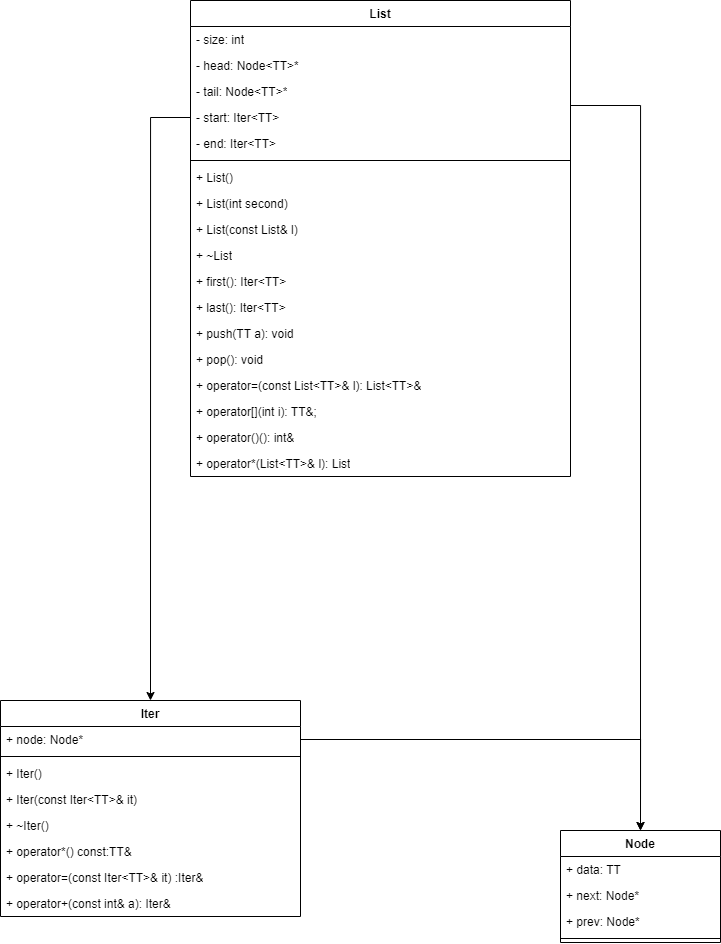

The diagram above was exported from draw.io. Its source (the exported page's mxGraphModel, read from the mxfile embedded in the PNG):
<mxGraphModel dx="1235" dy="787" grid="1" gridSize="10" guides="1" tooltips="1" connect="1" arrows="1" fold="1" page="1" pageScale="1" pageWidth="827" pageHeight="1169" math="0" shadow="0">
  <root>
    <mxCell id="0" />
    <mxCell id="1" parent="0" />
    <mxCell id="eu3L_aYOdxIUXeKn-YC6-1" value="Node" style="swimlane;fontStyle=1;align=center;verticalAlign=top;childLayout=stackLayout;horizontal=1;startSize=26;horizontalStack=0;resizeParent=1;resizeParentMax=0;resizeLast=0;collapsible=1;marginBottom=0;whiteSpace=wrap;html=1;" vertex="1" parent="1">
      <mxGeometry x="650" y="950" width="160" height="112" as="geometry" />
    </mxCell>
    <mxCell id="eu3L_aYOdxIUXeKn-YC6-2" value="+ data: TT" style="text;strokeColor=none;fillColor=none;align=left;verticalAlign=top;spacingLeft=4;spacingRight=4;overflow=hidden;rotatable=0;points=[[0,0.5],[1,0.5]];portConstraint=eastwest;whiteSpace=wrap;html=1;" vertex="1" parent="eu3L_aYOdxIUXeKn-YC6-1">
      <mxGeometry y="26" width="160" height="26" as="geometry" />
    </mxCell>
    <mxCell id="eu3L_aYOdxIUXeKn-YC6-5" value="+ next: Node*" style="text;strokeColor=none;fillColor=none;align=left;verticalAlign=top;spacingLeft=4;spacingRight=4;overflow=hidden;rotatable=0;points=[[0,0.5],[1,0.5]];portConstraint=eastwest;whiteSpace=wrap;html=1;" vertex="1" parent="eu3L_aYOdxIUXeKn-YC6-1">
      <mxGeometry y="52" width="160" height="26" as="geometry" />
    </mxCell>
    <mxCell id="eu3L_aYOdxIUXeKn-YC6-6" value="+ prev: Node*" style="text;strokeColor=none;fillColor=none;align=left;verticalAlign=top;spacingLeft=4;spacingRight=4;overflow=hidden;rotatable=0;points=[[0,0.5],[1,0.5]];portConstraint=eastwest;whiteSpace=wrap;html=1;" vertex="1" parent="eu3L_aYOdxIUXeKn-YC6-1">
      <mxGeometry y="78" width="160" height="26" as="geometry" />
    </mxCell>
    <mxCell id="eu3L_aYOdxIUXeKn-YC6-3" value="" style="line;strokeWidth=1;fillColor=none;align=left;verticalAlign=middle;spacingTop=-1;spacingLeft=3;spacingRight=3;rotatable=0;labelPosition=right;points=[];portConstraint=eastwest;strokeColor=inherit;" vertex="1" parent="eu3L_aYOdxIUXeKn-YC6-1">
      <mxGeometry y="104" width="160" height="8" as="geometry" />
    </mxCell>
    <mxCell id="eu3L_aYOdxIUXeKn-YC6-8" value="Iter" style="swimlane;fontStyle=1;align=center;verticalAlign=top;childLayout=stackLayout;horizontal=1;startSize=26;horizontalStack=0;resizeParent=1;resizeParentMax=0;resizeLast=0;collapsible=1;marginBottom=0;whiteSpace=wrap;html=1;" vertex="1" parent="1">
      <mxGeometry x="90" y="820" width="300" height="216" as="geometry" />
    </mxCell>
    <mxCell id="eu3L_aYOdxIUXeKn-YC6-9" value="+ node: Node*" style="text;strokeColor=none;fillColor=none;align=left;verticalAlign=top;spacingLeft=4;spacingRight=4;overflow=hidden;rotatable=0;points=[[0,0.5],[1,0.5]];portConstraint=eastwest;whiteSpace=wrap;html=1;" vertex="1" parent="eu3L_aYOdxIUXeKn-YC6-8">
      <mxGeometry y="26" width="300" height="26" as="geometry" />
    </mxCell>
    <mxCell id="eu3L_aYOdxIUXeKn-YC6-10" value="" style="line;strokeWidth=1;fillColor=none;align=left;verticalAlign=middle;spacingTop=-1;spacingLeft=3;spacingRight=3;rotatable=0;labelPosition=right;points=[];portConstraint=eastwest;strokeColor=inherit;" vertex="1" parent="eu3L_aYOdxIUXeKn-YC6-8">
      <mxGeometry y="52" width="300" height="8" as="geometry" />
    </mxCell>
    <mxCell id="eu3L_aYOdxIUXeKn-YC6-11" value="+ Iter()" style="text;strokeColor=none;fillColor=none;align=left;verticalAlign=top;spacingLeft=4;spacingRight=4;overflow=hidden;rotatable=0;points=[[0,0.5],[1,0.5]];portConstraint=eastwest;whiteSpace=wrap;html=1;" vertex="1" parent="eu3L_aYOdxIUXeKn-YC6-8">
      <mxGeometry y="60" width="300" height="26" as="geometry" />
    </mxCell>
    <mxCell id="eu3L_aYOdxIUXeKn-YC6-12" value="+ Iter(const Iter&amp;lt;TT&amp;gt;&amp;amp; it)" style="text;strokeColor=none;fillColor=none;align=left;verticalAlign=top;spacingLeft=4;spacingRight=4;overflow=hidden;rotatable=0;points=[[0,0.5],[1,0.5]];portConstraint=eastwest;whiteSpace=wrap;html=1;" vertex="1" parent="eu3L_aYOdxIUXeKn-YC6-8">
      <mxGeometry y="86" width="300" height="26" as="geometry" />
    </mxCell>
    <mxCell id="eu3L_aYOdxIUXeKn-YC6-13" value="+ ~Iter()" style="text;strokeColor=none;fillColor=none;align=left;verticalAlign=top;spacingLeft=4;spacingRight=4;overflow=hidden;rotatable=0;points=[[0,0.5],[1,0.5]];portConstraint=eastwest;whiteSpace=wrap;html=1;" vertex="1" parent="eu3L_aYOdxIUXeKn-YC6-8">
      <mxGeometry y="112" width="300" height="26" as="geometry" />
    </mxCell>
    <mxCell id="eu3L_aYOdxIUXeKn-YC6-14" value="+ operator*() const:TT&amp;amp;" style="text;strokeColor=none;fillColor=none;align=left;verticalAlign=top;spacingLeft=4;spacingRight=4;overflow=hidden;rotatable=0;points=[[0,0.5],[1,0.5]];portConstraint=eastwest;whiteSpace=wrap;html=1;" vertex="1" parent="eu3L_aYOdxIUXeKn-YC6-8">
      <mxGeometry y="138" width="300" height="26" as="geometry" />
    </mxCell>
    <mxCell id="eu3L_aYOdxIUXeKn-YC6-15" value="+ operator=(const Iter&amp;lt;TT&amp;gt;&amp;amp; it) :Iter&amp;amp;" style="text;strokeColor=none;fillColor=none;align=left;verticalAlign=top;spacingLeft=4;spacingRight=4;overflow=hidden;rotatable=0;points=[[0,0.5],[1,0.5]];portConstraint=eastwest;whiteSpace=wrap;html=1;" vertex="1" parent="eu3L_aYOdxIUXeKn-YC6-8">
      <mxGeometry y="164" width="300" height="26" as="geometry" />
    </mxCell>
    <mxCell id="eu3L_aYOdxIUXeKn-YC6-16" value="+ operator+(const int&amp;amp; a): Iter&amp;amp;" style="text;strokeColor=none;fillColor=none;align=left;verticalAlign=top;spacingLeft=4;spacingRight=4;overflow=hidden;rotatable=0;points=[[0,0.5],[1,0.5]];portConstraint=eastwest;whiteSpace=wrap;html=1;" vertex="1" parent="eu3L_aYOdxIUXeKn-YC6-8">
      <mxGeometry y="190" width="300" height="26" as="geometry" />
    </mxCell>
    <mxCell id="eu3L_aYOdxIUXeKn-YC6-18" style="edgeStyle=orthogonalEdgeStyle;rounded=0;orthogonalLoop=1;jettySize=auto;html=1;entryX=0.5;entryY=0;entryDx=0;entryDy=0;" edge="1" parent="1" source="eu3L_aYOdxIUXeKn-YC6-9" target="eu3L_aYOdxIUXeKn-YC6-1">
      <mxGeometry relative="1" as="geometry" />
    </mxCell>
    <mxCell id="eu3L_aYOdxIUXeKn-YC6-27" style="edgeStyle=orthogonalEdgeStyle;rounded=0;orthogonalLoop=1;jettySize=auto;html=1;entryX=0.5;entryY=0;entryDx=0;entryDy=0;" edge="1" parent="1" source="eu3L_aYOdxIUXeKn-YC6-19" target="eu3L_aYOdxIUXeKn-YC6-1">
      <mxGeometry relative="1" as="geometry">
        <Array as="points">
          <mxPoint x="730" y="225" />
        </Array>
      </mxGeometry>
    </mxCell>
    <mxCell id="eu3L_aYOdxIUXeKn-YC6-19" value="List" style="swimlane;fontStyle=1;align=center;verticalAlign=top;childLayout=stackLayout;horizontal=1;startSize=26;horizontalStack=0;resizeParent=1;resizeParentMax=0;resizeLast=0;collapsible=1;marginBottom=0;whiteSpace=wrap;html=1;" vertex="1" parent="1">
      <mxGeometry x="280" y="120" width="380" height="476" as="geometry" />
    </mxCell>
    <mxCell id="eu3L_aYOdxIUXeKn-YC6-20" value="- size: int" style="text;strokeColor=none;fillColor=none;align=left;verticalAlign=top;spacingLeft=4;spacingRight=4;overflow=hidden;rotatable=0;points=[[0,0.5],[1,0.5]];portConstraint=eastwest;whiteSpace=wrap;html=1;" vertex="1" parent="eu3L_aYOdxIUXeKn-YC6-19">
      <mxGeometry y="26" width="380" height="26" as="geometry" />
    </mxCell>
    <mxCell id="eu3L_aYOdxIUXeKn-YC6-23" value="- head: Node&amp;lt;TT&amp;gt;*" style="text;strokeColor=none;fillColor=none;align=left;verticalAlign=top;spacingLeft=4;spacingRight=4;overflow=hidden;rotatable=0;points=[[0,0.5],[1,0.5]];portConstraint=eastwest;whiteSpace=wrap;html=1;" vertex="1" parent="eu3L_aYOdxIUXeKn-YC6-19">
      <mxGeometry y="52" width="380" height="26" as="geometry" />
    </mxCell>
    <mxCell id="eu3L_aYOdxIUXeKn-YC6-24" value="- tail: Node&amp;lt;TT&amp;gt;*" style="text;strokeColor=none;fillColor=none;align=left;verticalAlign=top;spacingLeft=4;spacingRight=4;overflow=hidden;rotatable=0;points=[[0,0.5],[1,0.5]];portConstraint=eastwest;whiteSpace=wrap;html=1;" vertex="1" parent="eu3L_aYOdxIUXeKn-YC6-19">
      <mxGeometry y="78" width="380" height="26" as="geometry" />
    </mxCell>
    <mxCell id="eu3L_aYOdxIUXeKn-YC6-25" value="- start: Iter&amp;lt;TT&amp;gt;" style="text;strokeColor=none;fillColor=none;align=left;verticalAlign=top;spacingLeft=4;spacingRight=4;overflow=hidden;rotatable=0;points=[[0,0.5],[1,0.5]];portConstraint=eastwest;whiteSpace=wrap;html=1;" vertex="1" parent="eu3L_aYOdxIUXeKn-YC6-19">
      <mxGeometry y="104" width="380" height="26" as="geometry" />
    </mxCell>
    <mxCell id="eu3L_aYOdxIUXeKn-YC6-26" value="- end: Iter&amp;lt;TT&amp;gt;" style="text;strokeColor=none;fillColor=none;align=left;verticalAlign=top;spacingLeft=4;spacingRight=4;overflow=hidden;rotatable=0;points=[[0,0.5],[1,0.5]];portConstraint=eastwest;whiteSpace=wrap;html=1;" vertex="1" parent="eu3L_aYOdxIUXeKn-YC6-19">
      <mxGeometry y="130" width="380" height="26" as="geometry" />
    </mxCell>
    <mxCell id="eu3L_aYOdxIUXeKn-YC6-21" value="" style="line;strokeWidth=1;fillColor=none;align=left;verticalAlign=middle;spacingTop=-1;spacingLeft=3;spacingRight=3;rotatable=0;labelPosition=right;points=[];portConstraint=eastwest;strokeColor=inherit;" vertex="1" parent="eu3L_aYOdxIUXeKn-YC6-19">
      <mxGeometry y="156" width="380" height="8" as="geometry" />
    </mxCell>
    <mxCell id="eu3L_aYOdxIUXeKn-YC6-22" value="+ List()" style="text;strokeColor=none;fillColor=none;align=left;verticalAlign=top;spacingLeft=4;spacingRight=4;overflow=hidden;rotatable=0;points=[[0,0.5],[1,0.5]];portConstraint=eastwest;whiteSpace=wrap;html=1;" vertex="1" parent="eu3L_aYOdxIUXeKn-YC6-19">
      <mxGeometry y="164" width="380" height="26" as="geometry" />
    </mxCell>
    <mxCell id="eu3L_aYOdxIUXeKn-YC6-29" value="+ List(int second)" style="text;strokeColor=none;fillColor=none;align=left;verticalAlign=top;spacingLeft=4;spacingRight=4;overflow=hidden;rotatable=0;points=[[0,0.5],[1,0.5]];portConstraint=eastwest;whiteSpace=wrap;html=1;" vertex="1" parent="eu3L_aYOdxIUXeKn-YC6-19">
      <mxGeometry y="190" width="380" height="26" as="geometry" />
    </mxCell>
    <mxCell id="eu3L_aYOdxIUXeKn-YC6-30" value="+ List(const List&amp;amp; l)" style="text;strokeColor=none;fillColor=none;align=left;verticalAlign=top;spacingLeft=4;spacingRight=4;overflow=hidden;rotatable=0;points=[[0,0.5],[1,0.5]];portConstraint=eastwest;whiteSpace=wrap;html=1;" vertex="1" parent="eu3L_aYOdxIUXeKn-YC6-19">
      <mxGeometry y="216" width="380" height="26" as="geometry" />
    </mxCell>
    <mxCell id="eu3L_aYOdxIUXeKn-YC6-31" value="+ ~List" style="text;strokeColor=none;fillColor=none;align=left;verticalAlign=top;spacingLeft=4;spacingRight=4;overflow=hidden;rotatable=0;points=[[0,0.5],[1,0.5]];portConstraint=eastwest;whiteSpace=wrap;html=1;" vertex="1" parent="eu3L_aYOdxIUXeKn-YC6-19">
      <mxGeometry y="242" width="380" height="26" as="geometry" />
    </mxCell>
    <mxCell id="eu3L_aYOdxIUXeKn-YC6-32" value="+ first(): Iter&amp;lt;TT&amp;gt;" style="text;strokeColor=none;fillColor=none;align=left;verticalAlign=top;spacingLeft=4;spacingRight=4;overflow=hidden;rotatable=0;points=[[0,0.5],[1,0.5]];portConstraint=eastwest;whiteSpace=wrap;html=1;" vertex="1" parent="eu3L_aYOdxIUXeKn-YC6-19">
      <mxGeometry y="268" width="380" height="26" as="geometry" />
    </mxCell>
    <mxCell id="eu3L_aYOdxIUXeKn-YC6-33" value="+ last(): Iter&amp;lt;TT&amp;gt;" style="text;strokeColor=none;fillColor=none;align=left;verticalAlign=top;spacingLeft=4;spacingRight=4;overflow=hidden;rotatable=0;points=[[0,0.5],[1,0.5]];portConstraint=eastwest;whiteSpace=wrap;html=1;" vertex="1" parent="eu3L_aYOdxIUXeKn-YC6-19">
      <mxGeometry y="294" width="380" height="26" as="geometry" />
    </mxCell>
    <mxCell id="eu3L_aYOdxIUXeKn-YC6-34" value="+ push(TT a): void" style="text;strokeColor=none;fillColor=none;align=left;verticalAlign=top;spacingLeft=4;spacingRight=4;overflow=hidden;rotatable=0;points=[[0,0.5],[1,0.5]];portConstraint=eastwest;whiteSpace=wrap;html=1;" vertex="1" parent="eu3L_aYOdxIUXeKn-YC6-19">
      <mxGeometry y="320" width="380" height="26" as="geometry" />
    </mxCell>
    <mxCell id="eu3L_aYOdxIUXeKn-YC6-35" value="+ pop(): void" style="text;strokeColor=none;fillColor=none;align=left;verticalAlign=top;spacingLeft=4;spacingRight=4;overflow=hidden;rotatable=0;points=[[0,0.5],[1,0.5]];portConstraint=eastwest;whiteSpace=wrap;html=1;" vertex="1" parent="eu3L_aYOdxIUXeKn-YC6-19">
      <mxGeometry y="346" width="380" height="26" as="geometry" />
    </mxCell>
    <mxCell id="eu3L_aYOdxIUXeKn-YC6-36" value="+ operator=(const List&amp;lt;TT&amp;gt;&amp;amp; l): List&amp;lt;TT&amp;gt;&amp;amp;" style="text;strokeColor=none;fillColor=none;align=left;verticalAlign=top;spacingLeft=4;spacingRight=4;overflow=hidden;rotatable=0;points=[[0,0.5],[1,0.5]];portConstraint=eastwest;whiteSpace=wrap;html=1;" vertex="1" parent="eu3L_aYOdxIUXeKn-YC6-19">
      <mxGeometry y="372" width="380" height="26" as="geometry" />
    </mxCell>
    <mxCell id="eu3L_aYOdxIUXeKn-YC6-37" value="+ operator[](int i): TT&amp;amp;;" style="text;strokeColor=none;fillColor=none;align=left;verticalAlign=top;spacingLeft=4;spacingRight=4;overflow=hidden;rotatable=0;points=[[0,0.5],[1,0.5]];portConstraint=eastwest;whiteSpace=wrap;html=1;" vertex="1" parent="eu3L_aYOdxIUXeKn-YC6-19">
      <mxGeometry y="398" width="380" height="26" as="geometry" />
    </mxCell>
    <mxCell id="eu3L_aYOdxIUXeKn-YC6-38" value="+ operator()(): int&amp;amp;" style="text;strokeColor=none;fillColor=none;align=left;verticalAlign=top;spacingLeft=4;spacingRight=4;overflow=hidden;rotatable=0;points=[[0,0.5],[1,0.5]];portConstraint=eastwest;whiteSpace=wrap;html=1;" vertex="1" parent="eu3L_aYOdxIUXeKn-YC6-19">
      <mxGeometry y="424" width="380" height="26" as="geometry" />
    </mxCell>
    <mxCell id="eu3L_aYOdxIUXeKn-YC6-39" value="+ operator*(List&amp;lt;TT&amp;gt;&amp;amp; l): List" style="text;strokeColor=none;fillColor=none;align=left;verticalAlign=top;spacingLeft=4;spacingRight=4;overflow=hidden;rotatable=0;points=[[0,0.5],[1,0.5]];portConstraint=eastwest;whiteSpace=wrap;html=1;" vertex="1" parent="eu3L_aYOdxIUXeKn-YC6-19">
      <mxGeometry y="450" width="380" height="26" as="geometry" />
    </mxCell>
    <mxCell id="eu3L_aYOdxIUXeKn-YC6-28" style="edgeStyle=orthogonalEdgeStyle;rounded=0;orthogonalLoop=1;jettySize=auto;html=1;entryX=0.5;entryY=0;entryDx=0;entryDy=0;" edge="1" parent="1" source="eu3L_aYOdxIUXeKn-YC6-25" target="eu3L_aYOdxIUXeKn-YC6-8">
      <mxGeometry relative="1" as="geometry" />
    </mxCell>
  </root>
</mxGraphModel>